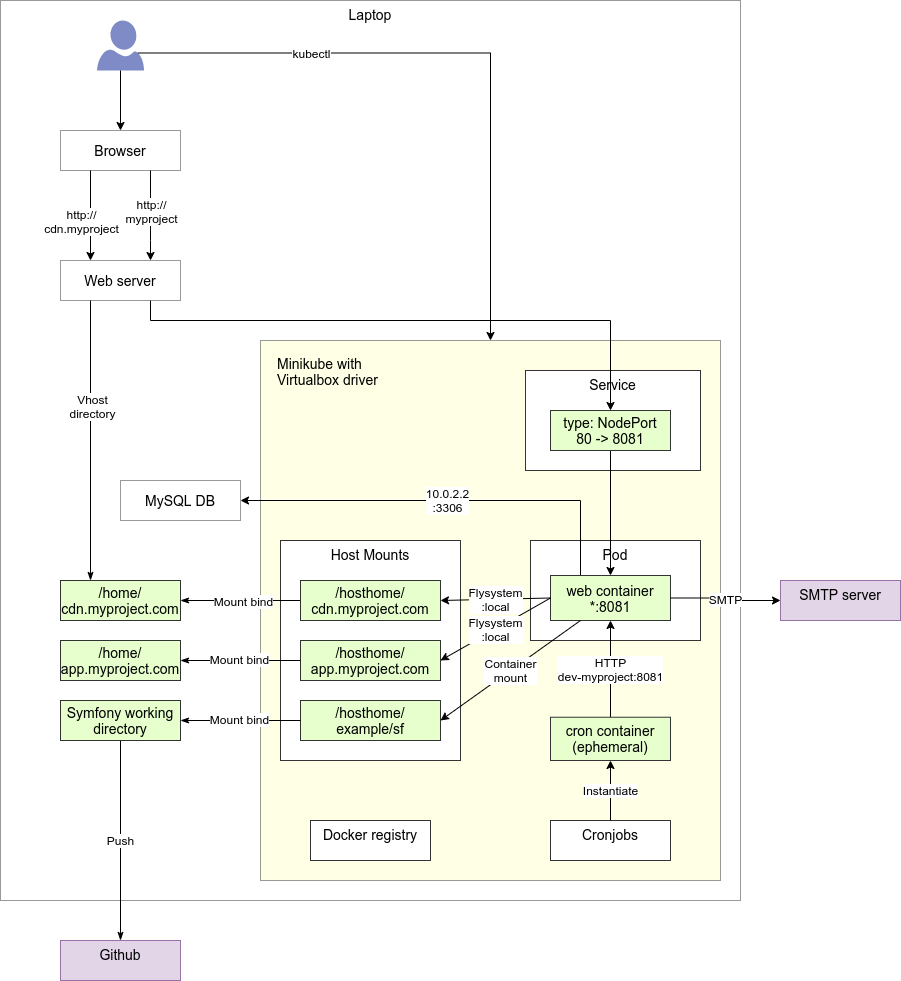

The diagram above was exported from draw.io. Its source (the exported page's mxGraphModel, read from the mxfile embedded in the PNG):
<mxGraphModel dx="1182" dy="1648" grid="1" gridSize="10" guides="1" tooltips="1" connect="1" arrows="1" fold="1" page="1" pageScale="1" pageWidth="1169" pageHeight="827" math="0" shadow="0">
  <root>
    <mxCell id="0" />
    <mxCell id="1" parent="0" />
    <mxCell id="qI9795dB_ikiP3LkmKNr-8" value="Laptop" style="rounded=0;whiteSpace=wrap;html=1;strokeColor=#333333;fillColor=#ffffff;strokeWidth=1;verticalAlign=top;fontSize=14;opacity=50;" parent="1" vertex="1">
      <mxGeometry x="40" y="-200" width="740" height="900" as="geometry" />
    </mxCell>
    <mxCell id="qI9795dB_ikiP3LkmKNr-9" value="Minikube with&lt;br&gt;Virtualbox driver" style="rounded=0;whiteSpace=wrap;html=1;strokeColor=#333333;strokeWidth=1;fillColor=#FFFFCC;fontSize=14;verticalAlign=top;opacity=50;align=left;spacingLeft=15;spacingTop=9;" parent="1" vertex="1">
      <mxGeometry x="300" y="140" width="460" height="540" as="geometry" />
    </mxCell>
    <mxCell id="kAqQNJOQdbnC5wIId_yX-2" value="Cronjobs" style="rounded=0;whiteSpace=wrap;html=1;strokeColor=#333333;strokeWidth=1;fillColor=#ffffff;fontSize=14;verticalAlign=top;" parent="1" vertex="1">
      <mxGeometry x="590" y="620" width="120" height="40" as="geometry" />
    </mxCell>
    <mxCell id="qI9795dB_ikiP3LkmKNr-2" value="" style="rounded=0;whiteSpace=wrap;html=1;opacity=0;" parent="1" vertex="1">
      <mxGeometry x="390" y="390" width="120" height="60" as="geometry" />
    </mxCell>
    <mxCell id="qI9795dB_ikiP3LkmKNr-5" value="" style="rounded=0;whiteSpace=wrap;html=1;opacity=0;" parent="1" vertex="1">
      <mxGeometry x="390" y="390" width="120" height="60" as="geometry" />
    </mxCell>
    <mxCell id="qI9795dB_ikiP3LkmKNr-6" value="" style="whiteSpace=wrap;html=1;aspect=fixed;strokeColor=#000000;opacity=0;" parent="1" vertex="1">
      <mxGeometry x="100" y="170" width="80" height="80" as="geometry" />
    </mxCell>
    <mxCell id="qI9795dB_ikiP3LkmKNr-7" value="" style="rounded=0;whiteSpace=wrap;html=1;strokeColor=#000000;opacity=0;" parent="1" vertex="1">
      <mxGeometry x="60" y="80" width="120" height="60" as="geometry" />
    </mxCell>
    <mxCell id="qI9795dB_ikiP3LkmKNr-10" value="Service" style="rounded=0;whiteSpace=wrap;html=1;strokeColor=#333333;strokeWidth=1;fillColor=#ffffff;fontSize=14;verticalAlign=top;" parent="1" vertex="1">
      <mxGeometry x="565" y="170" width="175" height="100" as="geometry" />
    </mxCell>
    <mxCell id="qI9795dB_ikiP3LkmKNr-11" value="Pod" style="rounded=0;whiteSpace=wrap;html=1;strokeColor=#333333;strokeWidth=1;fillColor=#ffffff;fontSize=14;verticalAlign=top;" parent="1" vertex="1">
      <mxGeometry x="570" y="340" width="170" height="100" as="geometry" />
    </mxCell>
    <mxCell id="qI9795dB_ikiP3LkmKNr-17" style="edgeStyle=orthogonalEdgeStyle;rounded=0;orthogonalLoop=1;jettySize=auto;html=1;exitX=0.5;exitY=1;exitDx=0;exitDy=0;entryX=0.5;entryY=0;entryDx=0;entryDy=0;fontSize=12;" parent="1" source="qI9795dB_ikiP3LkmKNr-12" target="qI9795dB_ikiP3LkmKNr-15" edge="1">
      <mxGeometry relative="1" as="geometry" />
    </mxCell>
    <mxCell id="qI9795dB_ikiP3LkmKNr-28" value="10.0.2.2&lt;br style=&quot;font-size: 12px;&quot;&gt;:3306" style="edgeStyle=orthogonalEdgeStyle;rounded=0;orthogonalLoop=1;jettySize=auto;html=1;exitX=0.25;exitY=0;exitDx=0;exitDy=0;entryX=1;entryY=0.5;entryDx=0;entryDy=0;fontSize=12;" parent="1" source="qI9795dB_ikiP3LkmKNr-15" target="qI9795dB_ikiP3LkmKNr-27" edge="1">
      <mxGeometry relative="1" as="geometry" />
    </mxCell>
    <mxCell id="qI9795dB_ikiP3LkmKNr-12" value="type: NodePort&lt;br&gt;80 -&amp;gt; 8081" style="rounded=0;whiteSpace=wrap;html=1;strokeColor=#333333;strokeWidth=1;fillColor=#E6FFCC;fontSize=14;labelBackgroundColor=#E6FFCC;" parent="1" vertex="1">
      <mxGeometry x="590" y="210" width="120" height="40" as="geometry" />
    </mxCell>
    <mxCell id="qI9795dB_ikiP3LkmKNr-15" value="web container&lt;br&gt;*:8081" style="rounded=0;whiteSpace=wrap;html=1;strokeColor=#333333;strokeWidth=1;fillColor=#E6FFCC;fontSize=14;labelBackgroundColor=#E6FFCC;" parent="1" vertex="1">
      <mxGeometry x="590" y="375" width="120" height="45" as="geometry" />
    </mxCell>
    <mxCell id="qI9795dB_ikiP3LkmKNr-21" value="HTTP&lt;br style=&quot;font-size: 12px&quot;&gt;dev-myproject:8081" style="rounded=0;orthogonalLoop=1;jettySize=auto;html=1;fontSize=12;exitX=0.5;exitY=0;exitDx=0;exitDy=0;" parent="1" source="qI9795dB_ikiP3LkmKNr-16" target="qI9795dB_ikiP3LkmKNr-15" edge="1">
      <mxGeometry relative="1" as="geometry">
        <mxPoint x="830" y="436" as="sourcePoint" />
      </mxGeometry>
    </mxCell>
    <mxCell id="qI9795dB_ikiP3LkmKNr-16" value="cron container&lt;br&gt;(ephemeral)" style="rounded=0;whiteSpace=wrap;html=1;strokeColor=#333333;strokeWidth=1;fillColor=#E6FFCC;fontSize=14;labelBackgroundColor=#E6FFCC;" parent="1" vertex="1">
      <mxGeometry x="590" y="516.73" width="120" height="43.27" as="geometry" />
    </mxCell>
    <mxCell id="qI9795dB_ikiP3LkmKNr-19" style="edgeStyle=orthogonalEdgeStyle;rounded=0;orthogonalLoop=1;jettySize=auto;html=1;exitX=0.75;exitY=1;exitDx=0;exitDy=0;entryX=0.5;entryY=0;entryDx=0;entryDy=0;fontSize=14;" parent="1" source="qI9795dB_ikiP3LkmKNr-38" target="qI9795dB_ikiP3LkmKNr-12" edge="1">
      <mxGeometry relative="1" as="geometry">
        <Array as="points">
          <mxPoint x="190" y="120" />
          <mxPoint x="650" y="120" />
        </Array>
      </mxGeometry>
    </mxCell>
    <mxCell id="qI9795dB_ikiP3LkmKNr-18" value="Browser" style="rounded=0;whiteSpace=wrap;html=1;labelBackgroundColor=#FFFFFF;strokeColor=#333333;strokeWidth=1;fillColor=#FFFFFF;fontSize=14;opacity=50;" parent="1" vertex="1">
      <mxGeometry x="100" y="-70" width="120" height="40" as="geometry" />
    </mxCell>
    <mxCell id="qI9795dB_ikiP3LkmKNr-23" value="Instantiate" style="edgeStyle=orthogonalEdgeStyle;rounded=0;orthogonalLoop=1;jettySize=auto;html=1;entryX=0.5;entryY=1;entryDx=0;entryDy=0;fontSize=12;exitX=0.5;exitY=0;exitDx=0;exitDy=0;" parent="1" source="kAqQNJOQdbnC5wIId_yX-2" target="qI9795dB_ikiP3LkmKNr-16" edge="1">
      <mxGeometry relative="1" as="geometry">
        <mxPoint x="660" y="656" as="sourcePoint" />
      </mxGeometry>
    </mxCell>
    <mxCell id="qI9795dB_ikiP3LkmKNr-27" value="MySQL DB" style="rounded=0;whiteSpace=wrap;html=1;labelBackgroundColor=#FFFFFF;strokeColor=#333333;strokeWidth=1;fillColor=#FFFFFF;fontSize=14;opacity=50;" parent="1" vertex="1">
      <mxGeometry x="160" y="280" width="120" height="40" as="geometry" />
    </mxCell>
    <mxCell id="qI9795dB_ikiP3LkmKNr-29" value="Host Mounts" style="rounded=0;whiteSpace=wrap;html=1;strokeColor=#333333;strokeWidth=1;fillColor=#ffffff;fontSize=14;verticalAlign=top;" parent="1" vertex="1">
      <mxGeometry x="320" y="340" width="180" height="220" as="geometry" />
    </mxCell>
    <mxCell id="qI9795dB_ikiP3LkmKNr-30" value="/home/&lt;br&gt;cdn.myproject.com" style="rounded=0;whiteSpace=wrap;html=1;strokeColor=#333333;strokeWidth=1;fillColor=#E6FFCC;fontSize=14;labelBackgroundColor=#E6FFCC;" parent="1" vertex="1">
      <mxGeometry x="100" y="380" width="120" height="40" as="geometry" />
    </mxCell>
    <mxCell id="qI9795dB_ikiP3LkmKNr-31" value="/home/&lt;br&gt;app.myproject.com" style="rounded=0;whiteSpace=wrap;html=1;strokeColor=#333333;strokeWidth=1;fillColor=#E6FFCC;fontSize=14;labelBackgroundColor=#E6FFCC;" parent="1" vertex="1">
      <mxGeometry x="100" y="440" width="120" height="40" as="geometry" />
    </mxCell>
    <mxCell id="qI9795dB_ikiP3LkmKNr-32" value="/hosthome/&lt;br&gt;app.myproject.com" style="rounded=0;whiteSpace=wrap;html=1;strokeColor=#333333;strokeWidth=1;fillColor=#E6FFCC;fontSize=14;labelBackgroundColor=#E6FFCC;" parent="1" vertex="1">
      <mxGeometry x="340" y="440" width="140" height="40" as="geometry" />
    </mxCell>
    <mxCell id="qI9795dB_ikiP3LkmKNr-35" style="edgeStyle=orthogonalEdgeStyle;rounded=0;orthogonalLoop=1;jettySize=auto;html=1;exitX=0;exitY=0.5;exitDx=0;exitDy=0;entryX=1;entryY=0.5;entryDx=0;entryDy=0;fontSize=14;endArrow=classicThin;endFill=1;" parent="1" source="qI9795dB_ikiP3LkmKNr-33" target="qI9795dB_ikiP3LkmKNr-30" edge="1">
      <mxGeometry relative="1" as="geometry" />
    </mxCell>
    <mxCell id="kAqQNJOQdbnC5wIId_yX-3" value="Mount bind" style="text;html=1;align=center;verticalAlign=middle;resizable=0;points=[];labelBackgroundColor=#ffffff;fontSize=12;" parent="qI9795dB_ikiP3LkmKNr-35" vertex="1" connectable="0">
      <mxGeometry x="0.1571" y="5" relative="1" as="geometry">
        <mxPoint x="11" y="-5" as="offset" />
      </mxGeometry>
    </mxCell>
    <mxCell id="qI9795dB_ikiP3LkmKNr-33" value="/hosthome/&lt;br&gt;cdn.myproject.com" style="rounded=0;whiteSpace=wrap;html=1;strokeColor=#333333;strokeWidth=1;fillColor=#E6FFCC;fontSize=14;labelBackgroundColor=#E6FFCC;" parent="1" vertex="1">
      <mxGeometry x="340" y="380" width="140" height="40" as="geometry" />
    </mxCell>
    <mxCell id="qI9795dB_ikiP3LkmKNr-37" style="edgeStyle=orthogonalEdgeStyle;rounded=0;orthogonalLoop=1;jettySize=auto;html=1;fontSize=14;endArrow=classicThin;endFill=1;entryX=1;entryY=0.5;entryDx=0;entryDy=0;exitX=0;exitY=0.5;exitDx=0;exitDy=0;" parent="1" source="qI9795dB_ikiP3LkmKNr-32" target="qI9795dB_ikiP3LkmKNr-31" edge="1">
      <mxGeometry relative="1" as="geometry">
        <mxPoint x="210" y="550" as="sourcePoint" />
        <mxPoint x="250" y="410" as="targetPoint" />
      </mxGeometry>
    </mxCell>
    <mxCell id="kAqQNJOQdbnC5wIId_yX-5" value="Mount bind" style="text;html=1;align=center;verticalAlign=middle;resizable=0;points=[];labelBackgroundColor=#ffffff;fontSize=12;" parent="qI9795dB_ikiP3LkmKNr-37" vertex="1" connectable="0">
      <mxGeometry x="-0.1714" y="-2" relative="1" as="geometry">
        <mxPoint x="-12" as="offset" />
      </mxGeometry>
    </mxCell>
    <mxCell id="qI9795dB_ikiP3LkmKNr-38" value="Web server" style="rounded=0;whiteSpace=wrap;html=1;labelBackgroundColor=#FFFFFF;strokeColor=#333333;strokeWidth=1;fillColor=#FFFFFF;fontSize=14;opacity=50;" parent="1" vertex="1">
      <mxGeometry x="100" y="60" width="120" height="40" as="geometry" />
    </mxCell>
    <mxCell id="qI9795dB_ikiP3LkmKNr-39" style="edgeStyle=orthogonalEdgeStyle;rounded=0;orthogonalLoop=1;jettySize=auto;html=1;exitX=0.25;exitY=1;exitDx=0;exitDy=0;fontSize=14;entryX=0.25;entryY=0;entryDx=0;entryDy=0;" parent="1" source="qI9795dB_ikiP3LkmKNr-18" target="qI9795dB_ikiP3LkmKNr-38" edge="1">
      <mxGeometry relative="1" as="geometry">
        <mxPoint x="390" y="110" as="sourcePoint" />
        <mxPoint x="220" y="80" as="targetPoint" />
      </mxGeometry>
    </mxCell>
    <mxCell id="qI9795dB_ikiP3LkmKNr-40" value="http://&lt;br style=&quot;font-size: 12px&quot;&gt;cdn.myproject" style="text;html=1;align=center;verticalAlign=middle;resizable=0;points=[];labelBackgroundColor=#ffffff;fontSize=12;" parent="qI9795dB_ikiP3LkmKNr-39" vertex="1" connectable="0">
      <mxGeometry x="-0.7" relative="1" as="geometry">
        <mxPoint x="-10" y="36" as="offset" />
      </mxGeometry>
    </mxCell>
    <mxCell id="qI9795dB_ikiP3LkmKNr-41" style="edgeStyle=orthogonalEdgeStyle;rounded=0;orthogonalLoop=1;jettySize=auto;html=1;fontSize=14;endArrow=classicThin;endFill=1;entryX=0.25;entryY=0;entryDx=0;entryDy=0;exitX=0.25;exitY=1;exitDx=0;exitDy=0;" parent="1" source="qI9795dB_ikiP3LkmKNr-38" target="qI9795dB_ikiP3LkmKNr-30" edge="1">
      <mxGeometry relative="1" as="geometry">
        <mxPoint x="350" y="550" as="sourcePoint" />
        <mxPoint x="270" y="550" as="targetPoint" />
      </mxGeometry>
    </mxCell>
    <mxCell id="qI9795dB_ikiP3LkmKNr-43" value="Vhost&lt;br style=&quot;font-size: 12px;&quot;&gt;directory" style="text;html=1;align=center;verticalAlign=middle;resizable=0;points=[];labelBackgroundColor=#ffffff;fontSize=12;" parent="qI9795dB_ikiP3LkmKNr-41" vertex="1" connectable="0">
      <mxGeometry x="-0.1378" y="1" relative="1" as="geometry">
        <mxPoint y="-16" as="offset" />
      </mxGeometry>
    </mxCell>
    <mxCell id="qI9795dB_ikiP3LkmKNr-42" value="Flysystem&lt;br&gt;:local" style="rounded=0;orthogonalLoop=1;jettySize=auto;html=1;exitX=0;exitY=0.5;exitDx=0;exitDy=0;entryX=1;entryY=0.5;entryDx=0;entryDy=0;fontSize=12;" parent="1" source="qI9795dB_ikiP3LkmKNr-15" target="qI9795dB_ikiP3LkmKNr-33" edge="1">
      <mxGeometry relative="1" as="geometry">
        <mxPoint x="390" y="296" as="sourcePoint" />
        <mxPoint x="390" y="401" as="targetPoint" />
      </mxGeometry>
    </mxCell>
    <mxCell id="kAqQNJOQdbnC5wIId_yX-17" value="Push" style="edgeStyle=none;rounded=0;orthogonalLoop=1;jettySize=auto;html=1;exitX=0.5;exitY=1;exitDx=0;exitDy=0;entryX=0.5;entryY=0;entryDx=0;entryDy=0;endArrow=classicThin;endFill=1;fontSize=12;" parent="1" source="kAqQNJOQdbnC5wIId_yX-8" target="kAqQNJOQdbnC5wIId_yX-16" edge="1">
      <mxGeometry relative="1" as="geometry" />
    </mxCell>
    <mxCell id="kAqQNJOQdbnC5wIId_yX-8" value="Symfony working directory" style="rounded=0;whiteSpace=wrap;html=1;strokeColor=#333333;strokeWidth=1;fillColor=#E6FFCC;fontSize=14;labelBackgroundColor=#E6FFCC;" parent="1" vertex="1">
      <mxGeometry x="100" y="500" width="120" height="40" as="geometry" />
    </mxCell>
    <mxCell id="kAqQNJOQdbnC5wIId_yX-9" value="/hosthome/&lt;br&gt;example/sf" style="rounded=0;whiteSpace=wrap;html=1;strokeColor=#333333;strokeWidth=1;fillColor=#E6FFCC;fontSize=14;labelBackgroundColor=#E6FFCC;" parent="1" vertex="1">
      <mxGeometry x="340" y="500" width="140" height="40" as="geometry" />
    </mxCell>
    <mxCell id="kAqQNJOQdbnC5wIId_yX-10" style="edgeStyle=orthogonalEdgeStyle;rounded=0;orthogonalLoop=1;jettySize=auto;html=1;fontSize=14;endArrow=classicThin;endFill=1;entryX=1;entryY=0.5;entryDx=0;entryDy=0;exitX=0;exitY=0.5;exitDx=0;exitDy=0;" parent="1" source="kAqQNJOQdbnC5wIId_yX-9" target="kAqQNJOQdbnC5wIId_yX-8" edge="1">
      <mxGeometry relative="1" as="geometry">
        <mxPoint x="210" y="610" as="sourcePoint" />
        <mxPoint x="250" y="470" as="targetPoint" />
      </mxGeometry>
    </mxCell>
    <mxCell id="kAqQNJOQdbnC5wIId_yX-11" value="Mount bind" style="text;html=1;align=center;verticalAlign=middle;resizable=0;points=[];labelBackgroundColor=#ffffff;fontSize=12;" parent="kAqQNJOQdbnC5wIId_yX-10" vertex="1" connectable="0">
      <mxGeometry x="-0.1714" y="-2" relative="1" as="geometry">
        <mxPoint x="-12" as="offset" />
      </mxGeometry>
    </mxCell>
    <mxCell id="kAqQNJOQdbnC5wIId_yX-12" value="Flysystem&lt;br&gt;:local" style="rounded=0;orthogonalLoop=1;jettySize=auto;html=1;exitX=0;exitY=0.5;exitDx=0;exitDy=0;entryX=1;entryY=0.5;entryDx=0;entryDy=0;fontSize=12;" parent="1" source="qI9795dB_ikiP3LkmKNr-15" target="qI9795dB_ikiP3LkmKNr-32" edge="1">
      <mxGeometry relative="1" as="geometry">
        <mxPoint x="580" y="407.5" as="sourcePoint" />
        <mxPoint x="490" y="410" as="targetPoint" />
      </mxGeometry>
    </mxCell>
    <mxCell id="kAqQNJOQdbnC5wIId_yX-13" value="Container&lt;br style=&quot;font-size: 12px;&quot;&gt;mount" style="rounded=0;orthogonalLoop=1;jettySize=auto;html=1;exitX=0.25;exitY=1;exitDx=0;exitDy=0;entryX=1;entryY=0.5;entryDx=0;entryDy=0;fontSize=12;" parent="1" source="qI9795dB_ikiP3LkmKNr-15" target="kAqQNJOQdbnC5wIId_yX-9" edge="1">
      <mxGeometry relative="1" as="geometry">
        <mxPoint x="580" y="407.5" as="sourcePoint" />
        <mxPoint x="490" y="470" as="targetPoint" />
      </mxGeometry>
    </mxCell>
    <mxCell id="kAqQNJOQdbnC5wIId_yX-16" value="Github" style="rounded=0;whiteSpace=wrap;html=1;strokeColor=#9673a6;strokeWidth=1;fillColor=#e1d5e7;fontSize=14;verticalAlign=top;" parent="1" vertex="1">
      <mxGeometry x="100" y="740" width="120" height="40" as="geometry" />
    </mxCell>
    <mxCell id="khVc3MVUPJsMNLfv0kyo-1" value="" style="aspect=fixed;pointerEvents=1;shadow=0;dashed=0;html=1;strokeColor=none;labelPosition=center;verticalLabelPosition=bottom;verticalAlign=top;align=center;fillColor=#00188D;shape=mxgraph.azure.user;fontSize=12;opacity=50;" parent="1" vertex="1">
      <mxGeometry x="136.5" y="-180" width="47" height="50" as="geometry" />
    </mxCell>
    <mxCell id="khVc3MVUPJsMNLfv0kyo-2" style="edgeStyle=orthogonalEdgeStyle;rounded=0;orthogonalLoop=1;jettySize=auto;html=1;fontSize=14;exitX=0.5;exitY=1;exitDx=0;exitDy=0;exitPerimeter=0;" parent="1" source="khVc3MVUPJsMNLfv0kyo-1" edge="1">
      <mxGeometry relative="1" as="geometry">
        <mxPoint x="158" y="-90" as="sourcePoint" />
        <mxPoint x="160" y="-70" as="targetPoint" />
      </mxGeometry>
    </mxCell>
    <mxCell id="oeBawbYx9fS0iHzKS5hC-1" value="SMTP server" style="rounded=0;whiteSpace=wrap;html=1;strokeColor=#9673a6;strokeWidth=1;fillColor=#e1d5e7;fontSize=14;verticalAlign=top;" parent="1" vertex="1">
      <mxGeometry x="820" y="380" width="120" height="40" as="geometry" />
    </mxCell>
    <mxCell id="oeBawbYx9fS0iHzKS5hC-2" value="SMTP" style="edgeStyle=orthogonalEdgeStyle;rounded=0;orthogonalLoop=1;jettySize=auto;html=1;entryX=0;entryY=0.5;entryDx=0;entryDy=0;fontSize=12;exitX=1;exitY=0.5;exitDx=0;exitDy=0;" parent="1" source="qI9795dB_ikiP3LkmKNr-15" target="oeBawbYx9fS0iHzKS5hC-1" edge="1">
      <mxGeometry relative="1" as="geometry">
        <mxPoint x="660" y="630" as="sourcePoint" />
        <mxPoint x="660" y="570" as="targetPoint" />
      </mxGeometry>
    </mxCell>
    <mxCell id="Ze1fYiRRlX2ecbff7OZR-1" style="edgeStyle=orthogonalEdgeStyle;rounded=0;orthogonalLoop=1;jettySize=auto;html=1;exitX=0.75;exitY=1;exitDx=0;exitDy=0;fontSize=14;entryX=0.75;entryY=0;entryDx=0;entryDy=0;" parent="1" source="qI9795dB_ikiP3LkmKNr-18" target="qI9795dB_ikiP3LkmKNr-38" edge="1">
      <mxGeometry relative="1" as="geometry">
        <mxPoint x="160" y="-30" as="sourcePoint" />
        <mxPoint x="160" y="60" as="targetPoint" />
        <Array as="points">
          <mxPoint x="190" y="40" />
          <mxPoint x="190" y="40" />
        </Array>
      </mxGeometry>
    </mxCell>
    <mxCell id="Ze1fYiRRlX2ecbff7OZR-2" value="http://&lt;br style=&quot;font-size: 12px&quot;&gt;myproject" style="text;html=1;align=center;verticalAlign=middle;resizable=0;points=[];labelBackgroundColor=#ffffff;fontSize=12;" parent="Ze1fYiRRlX2ecbff7OZR-1" vertex="1" connectable="0">
      <mxGeometry x="-0.7" relative="1" as="geometry">
        <mxPoint y="26" as="offset" />
      </mxGeometry>
    </mxCell>
    <mxCell id="dBjbe-iBq839a2bUaJ9o-1" value="kubectl" style="edgeStyle=orthogonalEdgeStyle;rounded=0;orthogonalLoop=1;jettySize=auto;html=1;fontSize=12;entryX=0.5;entryY=0;entryDx=0;entryDy=0;exitX=0.87;exitY=0.65;exitDx=0;exitDy=0;exitPerimeter=0;" parent="1" source="khVc3MVUPJsMNLfv0kyo-1" target="qI9795dB_ikiP3LkmKNr-9" edge="1">
      <mxGeometry x="-0.4549" relative="1" as="geometry">
        <mxPoint x="861" y="-150" as="sourcePoint" />
        <mxPoint x="841.9099999999999" y="197.79999999999995" as="targetPoint" />
        <Array as="points">
          <mxPoint x="530" y="-147" />
        </Array>
        <mxPoint as="offset" />
      </mxGeometry>
    </mxCell>
    <mxCell id="0_SCAg2X0PyTgbkeFt21-1" value="Docker registry" style="rounded=0;whiteSpace=wrap;html=1;strokeColor=#333333;strokeWidth=1;fillColor=#ffffff;fontSize=14;verticalAlign=top;" parent="1" vertex="1">
      <mxGeometry x="350" y="620" width="120" height="40" as="geometry" />
    </mxCell>
  </root>
</mxGraphModel>